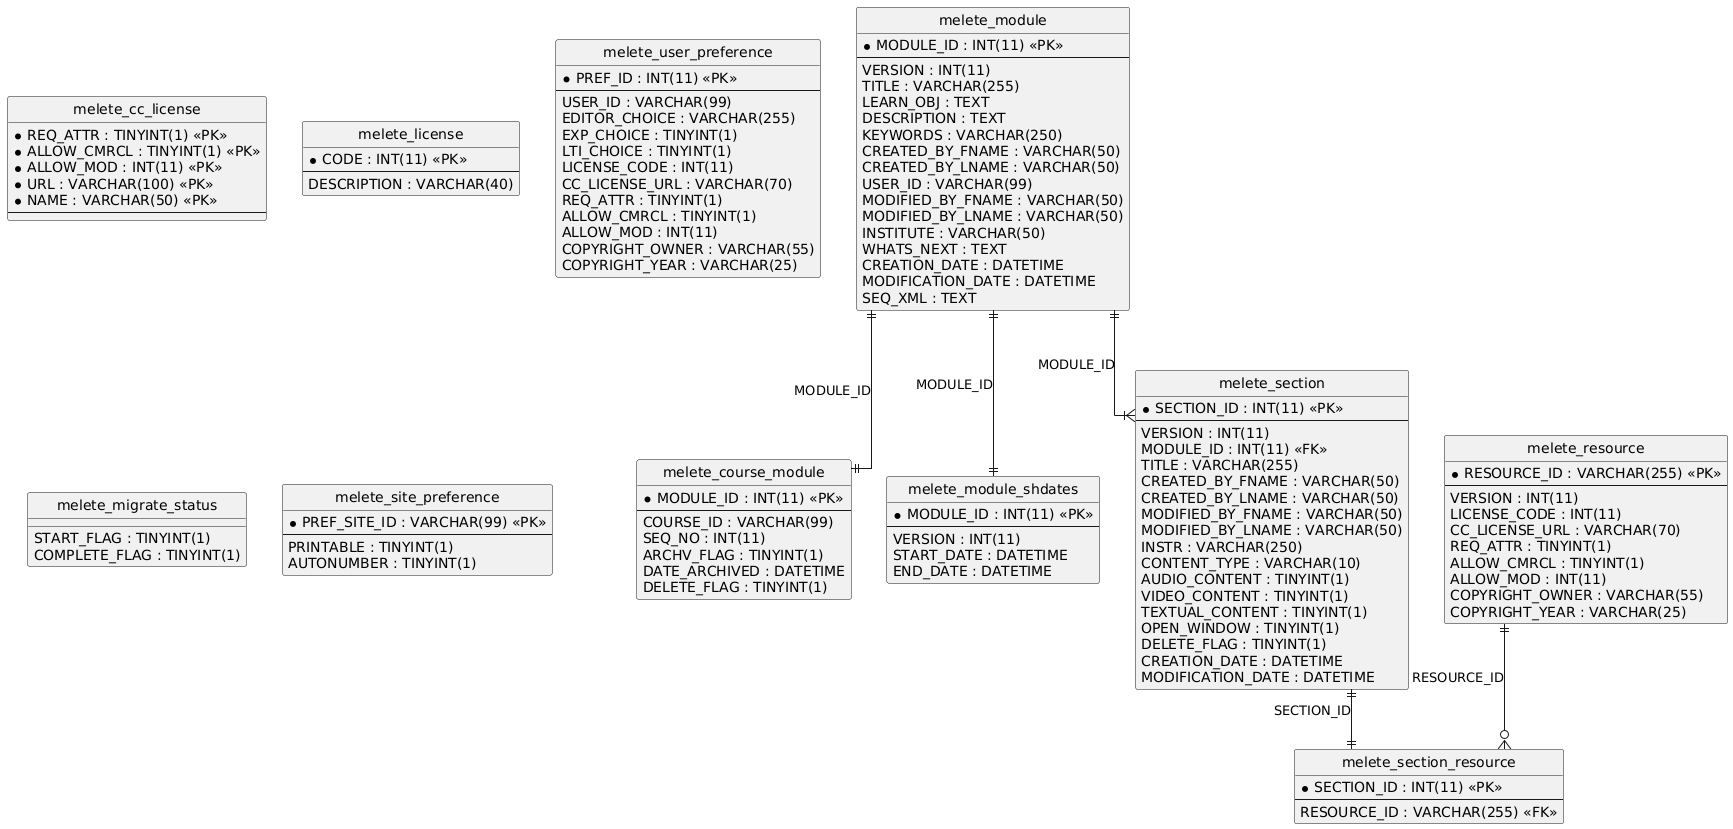

The diagram above was rendered by PlantUML. Its source (embedded in the PNG):
@startuml
hide circle
skinparam linetype ortho

entity "melete_cc_license" as melete_cc_license {
  * REQ_ATTR : TINYINT(1) <<PK>>
  * ALLOW_CMRCL : TINYINT(1) <<PK>>
  * ALLOW_MOD : INT(11) <<PK>>
  * URL : VARCHAR(100) <<PK>>
  * NAME : VARCHAR(50) <<PK>>
  --
}

entity "melete_license" as melete_license {
  * CODE : INT(11) <<PK>>
  --
  DESCRIPTION : VARCHAR(40)
}

entity "melete_module" as melete_module {
  * MODULE_ID : INT(11) <<PK>>
  --
  VERSION : INT(11)
  TITLE : VARCHAR(255)
  LEARN_OBJ : TEXT
  DESCRIPTION : TEXT
  KEYWORDS : VARCHAR(250)
  CREATED_BY_FNAME : VARCHAR(50)
  CREATED_BY_LNAME : VARCHAR(50)
  USER_ID : VARCHAR(99)
  MODIFIED_BY_FNAME : VARCHAR(50)
  MODIFIED_BY_LNAME : VARCHAR(50)
  INSTITUTE : VARCHAR(50)
  WHATS_NEXT : TEXT
  CREATION_DATE : DATETIME
  MODIFICATION_DATE : DATETIME
  SEQ_XML : TEXT
}

entity "melete_course_module" as melete_course_module {
  * MODULE_ID : INT(11) <<PK>>
  --
  COURSE_ID : VARCHAR(99)
  SEQ_NO : INT(11)
  ARCHV_FLAG : TINYINT(1)
  DATE_ARCHIVED : DATETIME
  DELETE_FLAG : TINYINT(1)
}

entity "melete_module_shdates" as melete_module_shdates {
  * MODULE_ID : INT(11) <<PK>>
  --
  VERSION : INT(11)
  START_DATE : DATETIME
  END_DATE : DATETIME
}

entity "melete_resource" as melete_resource {
  * RESOURCE_ID : VARCHAR(255) <<PK>>
  --
  VERSION : INT(11)
  LICENSE_CODE : INT(11)
  CC_LICENSE_URL : VARCHAR(70)
  REQ_ATTR : TINYINT(1)
  ALLOW_CMRCL : TINYINT(1)
  ALLOW_MOD : INT(11)
  COPYRIGHT_OWNER : VARCHAR(55)
  COPYRIGHT_YEAR : VARCHAR(25)
}

entity "melete_section" as melete_section {
  * SECTION_ID : INT(11) <<PK>>
  --
  VERSION : INT(11)
  MODULE_ID : INT(11) <<FK>>
  TITLE : VARCHAR(255)
  CREATED_BY_FNAME : VARCHAR(50)
  CREATED_BY_LNAME : VARCHAR(50)
  MODIFIED_BY_FNAME : VARCHAR(50)
  MODIFIED_BY_LNAME : VARCHAR(50)
  INSTR : VARCHAR(250)
  CONTENT_TYPE : VARCHAR(10)
  AUDIO_CONTENT : TINYINT(1)
  VIDEO_CONTENT : TINYINT(1)
  TEXTUAL_CONTENT : TINYINT(1)
  OPEN_WINDOW : TINYINT(1)
  DELETE_FLAG : TINYINT(1)
  CREATION_DATE : DATETIME
  MODIFICATION_DATE : DATETIME
}

entity "melete_section_resource" as melete_section_resource {
  * SECTION_ID : INT(11) <<PK>>
  --
  RESOURCE_ID : VARCHAR(255) <<FK>>
}

entity "melete_user_preference" as melete_user_preference {
  * PREF_ID : INT(11) <<PK>>
  --
  USER_ID : VARCHAR(99)
  EDITOR_CHOICE : VARCHAR(255)
  EXP_CHOICE : TINYINT(1)
  LTI_CHOICE : TINYINT(1)
  LICENSE_CODE : INT(11)
  CC_LICENSE_URL : VARCHAR(70)
  REQ_ATTR : TINYINT(1)
  ALLOW_CMRCL : TINYINT(1)
  ALLOW_MOD : INT(11)
  COPYRIGHT_OWNER : VARCHAR(55)
  COPYRIGHT_YEAR : VARCHAR(25)
}

entity "melete_migrate_status" as melete_migrate_status {
  START_FLAG : TINYINT(1)
  COMPLETE_FLAG : TINYINT(1)
}

entity "melete_site_preference" as melete_site_preference {
  * PREF_SITE_ID : VARCHAR(99) <<PK>>
  --
  PRINTABLE : TINYINT(1)
  AUTONUMBER : TINYINT(1)
}

melete_module ||--|| melete_course_module : "MODULE_ID"
melete_module ||--|| melete_module_shdates : "MODULE_ID"
melete_module ||--|{ melete_section : "MODULE_ID"
melete_resource ||--o{ melete_section_resource : "RESOURCE_ID"
melete_section ||--|| melete_section_resource : "SECTION_ID"
@enduml